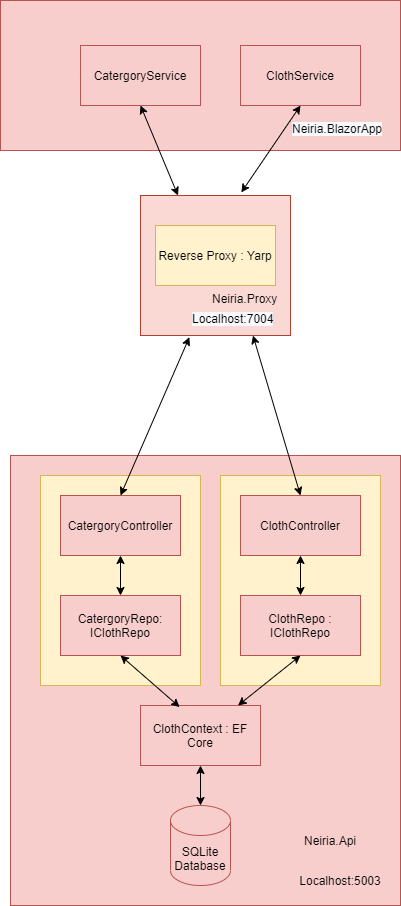

The diagram above was exported from draw.io. Its source (the exported page's mxGraphModel, read from the mxfile embedded in the PNG):
<mxGraphModel dx="1695" dy="1594" grid="1" gridSize="10" guides="1" tooltips="1" connect="1" arrows="1" fold="1" page="1" pageScale="1" pageWidth="827" pageHeight="1169" math="0" shadow="0">
  <root>
    <mxCell id="0" />
    <mxCell id="1" parent="0" />
    <mxCell id="LtNnmJdQbU1_RU-P0dR--7" value="" style="rounded=0;whiteSpace=wrap;html=1;fillColor=#f8cecc;strokeColor=#b85450;" parent="1" vertex="1">
      <mxGeometry x="-70" y="80" width="390" height="450" as="geometry" />
    </mxCell>
    <mxCell id="LtNnmJdQbU1_RU-P0dR--8" value="" style="rounded=0;whiteSpace=wrap;html=1;fillColor=#fff2cc;strokeColor=#d6b656;" parent="1" vertex="1">
      <mxGeometry x="140" y="100" width="160" height="210" as="geometry" />
    </mxCell>
    <mxCell id="LtNnmJdQbU1_RU-P0dR--10" value="ClothContext : EF Core" style="rounded=0;whiteSpace=wrap;html=1;fillColor=#f8cecc;strokeColor=#b85450;" parent="1" vertex="1">
      <mxGeometry x="60" y="330" width="120" height="60" as="geometry" />
    </mxCell>
    <mxCell id="LtNnmJdQbU1_RU-P0dR--11" value="ClothRepo : IClothRepo" style="rounded=0;whiteSpace=wrap;html=1;fillColor=#f8cecc;strokeColor=#b85450;" parent="1" vertex="1">
      <mxGeometry x="160" y="220" width="120" height="60" as="geometry" />
    </mxCell>
    <mxCell id="LtNnmJdQbU1_RU-P0dR--12" value="ClothController" style="rounded=0;whiteSpace=wrap;html=1;fillColor=#f8cecc;strokeColor=#b85450;" parent="1" vertex="1">
      <mxGeometry x="160" y="120" width="120" height="60" as="geometry" />
    </mxCell>
    <mxCell id="LtNnmJdQbU1_RU-P0dR--13" value="&lt;span style=&quot;color: rgb(0, 0, 0); font-family: helvetica; font-size: 12px; font-style: normal; font-weight: 400; letter-spacing: normal; text-align: center; text-indent: 0px; text-transform: none; word-spacing: 0px; background-color: rgb(248, 249, 250); display: inline; float: none;&quot;&gt;Localhost:5003&lt;/span&gt;" style="rounded=0;whiteSpace=wrap;html=1;fillColor=#fad9d5;strokeColor=#ae4132;" parent="1" vertex="1">
      <mxGeometry x="60" y="-180" width="150" height="140" as="geometry" />
    </mxCell>
    <mxCell id="LtNnmJdQbU1_RU-P0dR--14" value="Reverse Proxy : Yarp" style="rounded=0;whiteSpace=wrap;html=1;fillColor=#fff2cc;strokeColor=#d6b656;" parent="1" vertex="1">
      <mxGeometry x="75" y="-150" width="120" height="60" as="geometry" />
    </mxCell>
    <mxCell id="LtNnmJdQbU1_RU-P0dR--15" value="" style="rounded=0;whiteSpace=wrap;html=1;fillColor=#f8cecc;strokeColor=#b85450;" parent="1" vertex="1">
      <mxGeometry x="-80" y="-375" width="400" height="150" as="geometry" />
    </mxCell>
    <mxCell id="LtNnmJdQbU1_RU-P0dR--16" value="" style="rounded=0;whiteSpace=wrap;html=1;fillColor=#fff2cc;strokeColor=#d6b656;" parent="1" vertex="1">
      <mxGeometry x="-40" y="100" width="160" height="210" as="geometry" />
    </mxCell>
    <mxCell id="LtNnmJdQbU1_RU-P0dR--17" style="edgeStyle=orthogonalEdgeStyle;rounded=0;orthogonalLoop=1;jettySize=auto;html=1;exitX=0.5;exitY=1;exitDx=0;exitDy=0;" parent="1" source="LtNnmJdQbU1_RU-P0dR--8" target="LtNnmJdQbU1_RU-P0dR--8" edge="1">
      <mxGeometry relative="1" as="geometry" />
    </mxCell>
    <mxCell id="LtNnmJdQbU1_RU-P0dR--18" value="SQLite Database" style="shape=cylinder3;whiteSpace=wrap;html=1;boundedLbl=1;backgroundOutline=1;size=15;fillColor=#f8cecc;strokeColor=#b85450;" parent="1" vertex="1">
      <mxGeometry x="90" y="430" width="60" height="80" as="geometry" />
    </mxCell>
    <mxCell id="LtNnmJdQbU1_RU-P0dR--19" value="CatergoryRepo:&lt;br&gt;IClothRepo" style="rounded=0;whiteSpace=wrap;html=1;fillColor=#f8cecc;strokeColor=#b85450;" parent="1" vertex="1">
      <mxGeometry x="-20" y="220" width="120" height="60" as="geometry" />
    </mxCell>
    <mxCell id="LtNnmJdQbU1_RU-P0dR--20" value="CatergoryController" style="rounded=0;whiteSpace=wrap;html=1;fillColor=#f8cecc;strokeColor=#b85450;" parent="1" vertex="1">
      <mxGeometry x="-20" y="120" width="120" height="60" as="geometry" />
    </mxCell>
    <mxCell id="LtNnmJdQbU1_RU-P0dR--21" value="ClothService" style="rounded=0;whiteSpace=wrap;html=1;fillColor=#f8cecc;strokeColor=#b85450;" parent="1" vertex="1">
      <mxGeometry x="160" y="-330" width="120" height="60" as="geometry" />
    </mxCell>
    <mxCell id="LtNnmJdQbU1_RU-P0dR--22" value="CatergoryService" style="rounded=0;whiteSpace=wrap;html=1;fillColor=#f8cecc;strokeColor=#b85450;" parent="1" vertex="1">
      <mxGeometry y="-330" width="120" height="60" as="geometry" />
    </mxCell>
    <mxCell id="LtNnmJdQbU1_RU-P0dR--23" value="Neiria.Api" style="text;html=1;strokeColor=none;fillColor=none;align=center;verticalAlign=middle;whiteSpace=wrap;rounded=0;" parent="1" vertex="1">
      <mxGeometry x="220" y="450" width="60" height="30" as="geometry" />
    </mxCell>
    <UserObject label="Neiria.Proxy" link="Neiria.Api" id="LtNnmJdQbU1_RU-P0dR--24">
      <mxCell style="text;whiteSpace=wrap;html=1;" parent="1" vertex="1">
        <mxGeometry x="130" y="-90" width="80" height="30" as="geometry" />
      </mxCell>
    </UserObject>
    <mxCell id="LtNnmJdQbU1_RU-P0dR--26" value="" style="endArrow=classic;startArrow=classic;html=1;rounded=0;exitX=0.5;exitY=0;exitDx=0;exitDy=0;exitPerimeter=0;entryX=0.5;entryY=1;entryDx=0;entryDy=0;" parent="1" source="LtNnmJdQbU1_RU-P0dR--18" target="LtNnmJdQbU1_RU-P0dR--10" edge="1">
      <mxGeometry width="50" height="50" relative="1" as="geometry">
        <mxPoint x="200" y="340" as="sourcePoint" />
        <mxPoint x="250" y="290" as="targetPoint" />
      </mxGeometry>
    </mxCell>
    <mxCell id="LtNnmJdQbU1_RU-P0dR--27" value="" style="endArrow=classic;startArrow=classic;html=1;rounded=0;entryX=0.5;entryY=1;entryDx=0;entryDy=0;" parent="1" source="LtNnmJdQbU1_RU-P0dR--10" target="LtNnmJdQbU1_RU-P0dR--11" edge="1">
      <mxGeometry width="50" height="50" relative="1" as="geometry">
        <mxPoint x="200" y="340" as="sourcePoint" />
        <mxPoint x="250" y="290" as="targetPoint" />
      </mxGeometry>
    </mxCell>
    <mxCell id="LtNnmJdQbU1_RU-P0dR--28" value="" style="endArrow=classic;startArrow=classic;html=1;rounded=0;exitX=0.326;exitY=0.026;exitDx=0;exitDy=0;exitPerimeter=0;entryX=0.5;entryY=1;entryDx=0;entryDy=0;" parent="1" source="LtNnmJdQbU1_RU-P0dR--10" target="LtNnmJdQbU1_RU-P0dR--19" edge="1">
      <mxGeometry width="50" height="50" relative="1" as="geometry">
        <mxPoint x="200" y="340" as="sourcePoint" />
        <mxPoint x="250" y="290" as="targetPoint" />
      </mxGeometry>
    </mxCell>
    <mxCell id="LtNnmJdQbU1_RU-P0dR--29" value="" style="endArrow=classic;startArrow=classic;html=1;rounded=0;exitX=0.5;exitY=0;exitDx=0;exitDy=0;entryX=0.5;entryY=1;entryDx=0;entryDy=0;" parent="1" source="LtNnmJdQbU1_RU-P0dR--19" target="LtNnmJdQbU1_RU-P0dR--20" edge="1">
      <mxGeometry width="50" height="50" relative="1" as="geometry">
        <mxPoint x="200" y="340" as="sourcePoint" />
        <mxPoint x="250" y="290" as="targetPoint" />
      </mxGeometry>
    </mxCell>
    <mxCell id="LtNnmJdQbU1_RU-P0dR--30" value="" style="endArrow=classic;startArrow=classic;html=1;rounded=0;exitX=0.5;exitY=0;exitDx=0;exitDy=0;entryX=0.5;entryY=1;entryDx=0;entryDy=0;" parent="1" source="LtNnmJdQbU1_RU-P0dR--11" target="LtNnmJdQbU1_RU-P0dR--12" edge="1">
      <mxGeometry width="50" height="50" relative="1" as="geometry">
        <mxPoint x="200" y="340" as="sourcePoint" />
        <mxPoint x="250" y="290" as="targetPoint" />
      </mxGeometry>
    </mxCell>
    <mxCell id="LtNnmJdQbU1_RU-P0dR--31" value="" style="endArrow=classic;startArrow=classic;html=1;rounded=0;exitX=0.5;exitY=0;exitDx=0;exitDy=0;entryX=0.326;entryY=1.012;entryDx=0;entryDy=0;entryPerimeter=0;" parent="1" source="LtNnmJdQbU1_RU-P0dR--20" target="LtNnmJdQbU1_RU-P0dR--13" edge="1">
      <mxGeometry width="50" height="50" relative="1" as="geometry">
        <mxPoint x="80" y="40" as="sourcePoint" />
        <mxPoint x="130" y="-10" as="targetPoint" />
      </mxGeometry>
    </mxCell>
    <mxCell id="LtNnmJdQbU1_RU-P0dR--32" value="" style="endArrow=classic;startArrow=classic;html=1;rounded=0;exitX=0.5;exitY=0;exitDx=0;exitDy=0;entryX=0.75;entryY=1;entryDx=0;entryDy=0;" parent="1" source="LtNnmJdQbU1_RU-P0dR--12" target="LtNnmJdQbU1_RU-P0dR--13" edge="1">
      <mxGeometry width="50" height="50" relative="1" as="geometry">
        <mxPoint x="80" y="40" as="sourcePoint" />
        <mxPoint x="130" y="-10" as="targetPoint" />
      </mxGeometry>
    </mxCell>
    <mxCell id="LtNnmJdQbU1_RU-P0dR--35" value="&lt;span style=&quot;color: rgb(0 , 0 , 0) ; font-family: &amp;#34;helvetica&amp;#34; ; font-size: 12px ; font-style: normal ; font-weight: 400 ; letter-spacing: normal ; text-align: left ; text-indent: 0px ; text-transform: none ; word-spacing: 0px ; background-color: rgb(248 , 249 , 250) ; display: inline ; float: none&quot;&gt;Neiria.BlazorApp&lt;br&gt;&lt;br&gt;&lt;/span&gt;" style="text;whiteSpace=wrap;html=1;" parent="1" vertex="1">
      <mxGeometry x="210" y="-260" width="90" height="30" as="geometry" />
    </mxCell>
    <mxCell id="LtNnmJdQbU1_RU-P0dR--36" value="" style="endArrow=classic;startArrow=classic;html=1;rounded=0;entryX=0.5;entryY=1;entryDx=0;entryDy=0;exitX=0.25;exitY=0;exitDx=0;exitDy=0;" parent="1" source="LtNnmJdQbU1_RU-P0dR--13" target="LtNnmJdQbU1_RU-P0dR--22" edge="1">
      <mxGeometry width="50" height="50" relative="1" as="geometry">
        <mxPoint x="80" y="-140" as="sourcePoint" />
        <mxPoint x="130" y="-190" as="targetPoint" />
      </mxGeometry>
    </mxCell>
    <mxCell id="LtNnmJdQbU1_RU-P0dR--38" value="" style="endArrow=classic;startArrow=classic;html=1;rounded=0;entryX=0.5;entryY=1;entryDx=0;entryDy=0;exitX=0.672;exitY=-0.022;exitDx=0;exitDy=0;exitPerimeter=0;" parent="1" source="LtNnmJdQbU1_RU-P0dR--13" target="LtNnmJdQbU1_RU-P0dR--21" edge="1">
      <mxGeometry width="50" height="50" relative="1" as="geometry">
        <mxPoint x="80" y="-140" as="sourcePoint" />
        <mxPoint x="130" y="-190" as="targetPoint" />
      </mxGeometry>
    </mxCell>
    <mxCell id="LtNnmJdQbU1_RU-P0dR--39" value="Localhost:5003" style="text;html=1;strokeColor=none;fillColor=none;align=center;verticalAlign=middle;whiteSpace=wrap;rounded=0;" parent="1" vertex="1">
      <mxGeometry x="230" y="490" width="60" height="30" as="geometry" />
    </mxCell>
    <mxCell id="LtNnmJdQbU1_RU-P0dR--40" value="&lt;span style=&quot;color: rgb(0 , 0 , 0) ; font-family: &amp;#34;helvetica&amp;#34; ; font-size: 12px ; font-style: normal ; font-weight: 400 ; letter-spacing: normal ; text-align: center ; text-indent: 0px ; text-transform: none ; word-spacing: 0px ; background-color: rgb(248 , 249 , 250) ; display: inline ; float: none&quot;&gt;Localhost:7004&lt;/span&gt;" style="text;whiteSpace=wrap;html=1;" parent="1" vertex="1">
      <mxGeometry x="110" y="-70" width="110" height="30" as="geometry" />
    </mxCell>
  </root>
</mxGraphModel>